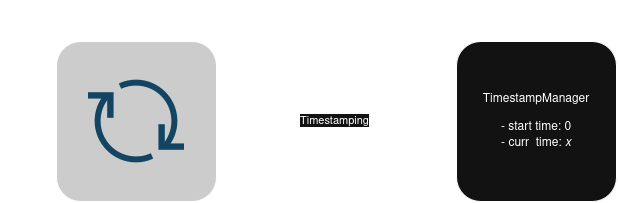

The diagram above was exported from draw.io. Its source (the exported page's mxGraphModel, read from the mxfile embedded in the PNG):
<mxGraphModel dx="945" dy="515" grid="1" gridSize="10" guides="1" tooltips="1" connect="1" arrows="1" fold="1" page="1" pageScale="1" pageWidth="850" pageHeight="1100" math="0" shadow="0">
  <root>
    <mxCell id="0" />
    <mxCell id="1" parent="0" />
    <mxCell id="zKycMFUMy3dX8GR9EP0U-3" value="" style="rounded=1;whiteSpace=wrap;html=1;fillColor=light-dark(#FFFFFF,#CCCCCC);" vertex="1" parent="1">
      <mxGeometry x="80" y="200" width="160" height="160" as="geometry" />
    </mxCell>
    <mxCell id="zKycMFUMy3dX8GR9EP0U-5" value="" style="shape=image;html=1;verticalAlign=top;verticalLabelPosition=bottom;labelBackgroundColor=#ffffff;imageAspect=0;aspect=fixed;image=https://cdn4.iconfinder.com/data/icons/evil-icons-user-interface/64/download-128.png" vertex="1" parent="1">
      <mxGeometry x="96" y="216" width="128" height="128" as="geometry" />
    </mxCell>
    <mxCell id="zKycMFUMy3dX8GR9EP0U-6" value="" style="endArrow=classic;startArrow=classic;html=1;rounded=0;" edge="1" parent="1">
      <mxGeometry width="50" height="50" relative="1" as="geometry">
        <mxPoint x="280" y="280" as="sourcePoint" />
        <mxPoint x="440" y="280" as="targetPoint" />
      </mxGeometry>
    </mxCell>
    <mxCell id="zKycMFUMy3dX8GR9EP0U-8" value="Timestamping" style="edgeLabel;html=1;align=center;verticalAlign=middle;resizable=0;points=[];" vertex="1" connectable="0" parent="zKycMFUMy3dX8GR9EP0U-6">
      <mxGeometry x="-0.0366" y="1" relative="1" as="geometry">
        <mxPoint as="offset" />
      </mxGeometry>
    </mxCell>
    <mxCell id="zKycMFUMy3dX8GR9EP0U-9" value="&lt;div&gt;TimestampManager&lt;/div&gt;&lt;div&gt;&lt;br&gt;&lt;/div&gt;&lt;div&gt;- start time: 0&lt;/div&gt;&lt;div&gt;- curr&amp;nbsp; time: &lt;i&gt;x&lt;/i&gt;&lt;br&gt;&lt;/div&gt;" style="rounded=1;whiteSpace=wrap;html=1;" vertex="1" parent="1">
      <mxGeometry x="480" y="200" width="160" height="160" as="geometry" />
    </mxCell>
    <mxCell id="zKycMFUMy3dX8GR9EP0U-10" value="Any class needing timestamps/global synchro" style="text;html=1;align=center;verticalAlign=middle;resizable=0;points=[];autosize=1;strokeColor=none;fillColor=none;" vertex="1" parent="1">
      <mxGeometry x="25" y="160" width="270" height="30" as="geometry" />
    </mxCell>
  </root>
</mxGraphModel>